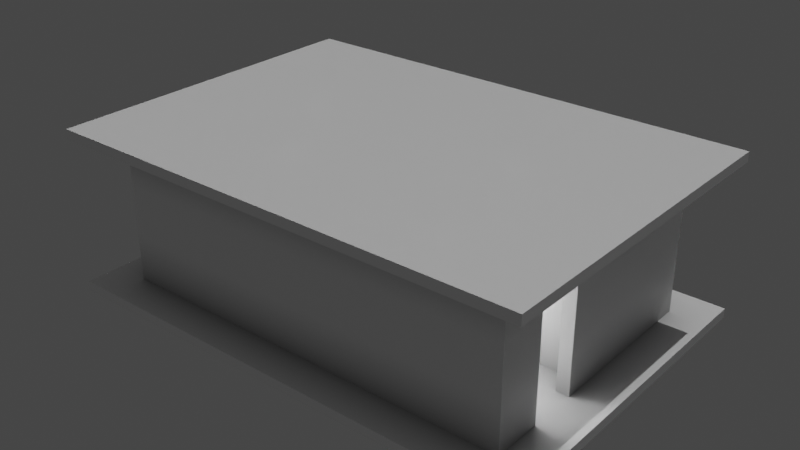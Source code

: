 # Source: casa.blend  (saved by Blender 2.91.10; exported with 4.5.12 LTS)
import bpy
from mathutils import Matrix  # noqa: F401  (used for matrix-valued properties, if any)

bpy.ops.wm.read_factory_settings(use_empty=True)
scene = bpy.context.scene
scene.name = 'Scene'

# ---- collections
col_collection = bpy.data.collections.new('Collection'); scene.collection.children.link(col_collection)
col_casa2_svg = bpy.data.collections.new('casa2.svg'); scene.collection.children.link(col_casa2_svg)

# ---- images (referenced by path relative to the original .blend; pixels are not part of the script)
import os
ASSET_DIR = os.environ.get("B2B_ASSET_DIR", "")  # directory of the original .blend (textures are referenced by path, not embedded)
HERE = os.path.dirname(os.path.abspath(__file__))  # packed textures are extracted next to this script under _unpacked/

def load_image(name, relpath, width, height, colorspace="sRGB"):
    """Load a texture the original file referenced (path relative to the .blend, or extracted next to this script)."""
    p = next((c for c in (os.path.join(HERE, relpath), os.path.join(ASSET_DIR, relpath)) if relpath and os.path.exists(c)), "")
    if p:
        img = bpy.data.images.load(p, check_existing=True)
        img.name = name
    else:  # same state as the original file: an image datablock whose file is absent (Cycles renders it pink)
        img = bpy.data.images.new(name, width, height)
        img.source = "FILE"
        img.filepath = "//" + (relpath or name)
    img.colorspace_settings.name = colorspace
    return img
img_the_biggest_wet_bake_jpg = load_image('the biggest wet bake.jpg', 'the biggest wet bake.jpg', 1024, 1024, 'sRGB')

# ---- materials (node trees are filled in below, after node groups)
mat_walls_baker = bpy.data.materials.new('walls baker')
mat_baked_walls = bpy.data.materials.new('baked walls')

# ---- material node trees
mat_walls_baker.use_nodes = True; mat_walls_baker.node_tree.nodes.clear()
_N = mat_walls_baker.node_tree.nodes; _L = mat_walls_baker.node_tree.links
n0 = _N.new('ShaderNodeBsdfPrincipled'); n0.name = 'Principled BSDF'; n0.location = (10, 300)
n0.distribution = 'GGX'
n0.subsurface_method = 'BURLEY'
n0.inputs[3].default_value = 1.45
n0.inputs[27].default_value = (0.0, 0.0, 0.0, 1.0)
n0.inputs[28].default_value = 1.0
n1 = _N.new('ShaderNodeOutputMaterial'); n1.name = 'Material Output'; n1.location = (300, 300)
n2 = _N.new('ShaderNodeAmbientOcclusion'); n2.name = 'Ambient Occlusion'; n2.location = (-288, 198)
n3 = _N.new('ShaderNodeTexImage'); n3.name = 'Image Texture'; n3.location = (-669, 141)
n3.image = img_the_biggest_wet_bake_jpg
_L.new(n0.outputs[0], n1.inputs[0])
_L.new(n2.outputs[0], n0.inputs[0])
n1.is_active_output = True
mat_baked_walls.use_nodes = True; mat_baked_walls.node_tree.nodes.clear()
_N = mat_baked_walls.node_tree.nodes; _L = mat_baked_walls.node_tree.links
n0 = _N.new('ShaderNodeBsdfPrincipled'); n0.name = 'Principled BSDF'; n0.location = (10, 300)
n0.distribution = 'GGX'
n0.subsurface_method = 'BURLEY'
n0.inputs[3].default_value = 1.45
n0.inputs[27].default_value = (0.0, 0.0, 0.0, 1.0)
n0.inputs[28].default_value = 1.0
n1 = _N.new('ShaderNodeOutputMaterial'); n1.name = 'Material Output'; n1.location = (300, 300)
n2 = _N.new('ShaderNodeTexImage'); n2.name = 'Image Texture'; n2.location = (-403, 181)
n2.image = img_the_biggest_wet_bake_jpg
_L.new(n0.outputs[0], n1.inputs[0])
_L.new(n2.outputs[0], n0.inputs[0])
n1.is_active_output = True

# ---- world
world_world = bpy.data.worlds.new('World'); scene.world = world_world
world_world.use_nodes = True; world_world.node_tree.nodes.clear()
_N = world_world.node_tree.nodes; _L = world_world.node_tree.links
n0 = _N.new('ShaderNodeOutputWorld'); n0.name = 'World Output'; n0.location = (300, 300)
n1 = _N.new('ShaderNodeBackground'); n1.name = 'Background'; n1.location = (10, 300)
n1.inputs[0].default_value = (0.05088, 0.05088, 0.05088, 1.0)
_L.new(n1.outputs[0], n0.inputs[0])
n0.is_active_output = True
world_world.color = (0.05088, 0.05088, 0.05088)
world_world.use_sun_shadow = False
world_world.sun_shadow_jitter_overblur = 0.0

# ---- lights
light_point = bpy.data.lights.new('Point', 'POINT')
light_point.specular_factor = 0.1366
light_point.transmission_factor = 0.0
light_point.energy = 100.0
light_point.shadow_soft_size = 0.5
light_point.shadow_maximum_resolution = 0.006
light_point.use_absolute_resolution = True
light_point_001 = bpy.data.lights.new('Point.001', 'POINT')
light_point_001.specular_factor = 0.1366
light_point_001.transmission_factor = 0.0
light_point_001.energy = 100.0
light_point_001.shadow_soft_size = 0.5
light_point_001.shadow_maximum_resolution = 0.006
light_point_001.use_absolute_resolution = True
light_point_002 = bpy.data.lights.new('Point.002', 'POINT')
light_point_002.specular_factor = 0.1366
light_point_002.transmission_factor = 0.0
light_point_002.energy = 100.0
light_point_002.shadow_soft_size = 0.5
light_point_002.shadow_maximum_resolution = 0.006
light_point_002.use_absolute_resolution = True
light_point_003 = bpy.data.lights.new('Point.003', 'POINT')
light_point_003.specular_factor = 0.1366
light_point_003.transmission_factor = 0.0
light_point_003.energy = 100.0
light_point_003.shadow_soft_size = 0.5
light_point_003.shadow_maximum_resolution = 0.006
light_point_003.use_absolute_resolution = True
light_sun = bpy.data.lights.new('Sun', 'SUN')
light_sun.transmission_factor = 0.0
light_sun.energy = 1.0
light_sun.shadow_soft_size = 0.125

# ---- meshes
me_rect4520_001 = bpy.data.meshes.new('rect4520.001')
me_rect4520_001.from_pydata([(-1.003, -1.003, -0.2028), (-1.003, 6.003, -0.2028), (-1.003, -1.003, 0.002848), (9.003, -1.003, -0.2028), (9.003, 6.003, -0.2028), (9.003, -1.003, 0.002848), (9.003, 6.003, 0.002848), (-1.003, 6.003, 0.002848), (-1.003, -1.003, 2.997), (-1.003, 6.003, 2.997), (-1.003, -1.003, 3.203), (9.003, -1.003, 2.997), (9.003, 6.003, 2.997), (9.003, -1.003, 3.203), (9.003, 6.003, 3.203), (-1.003, 6.003, 3.203), (-0.2535, 5.252, 2.499), (-0.2535, -0.2534, 2.499), (8.254, -0.2534, 2.499), (7.997, 0.003486, 2.499), (0.003487, 0.003487, 2.499), (0.003487, 4.996, 2.499), (1.247, 4.996, 2.499), (1.247, 3.253, 2.499), (0.9965, 2.996, 2.499), (1.504, 2.996, 2.499), (1.504, 4.996, 2.499), (7.997, 4.996, 2.499), (7.997, 2.503, 2.499), (5.002, 2.504, 2.499), (4.255, 3.251, 2.499), (3.996, 2.997, 2.499), (4.748, 2.245, 2.499), (7.997, 2.246, 2.499), (8.254, 5.252, 2.499), (8.253, 0.7533, 2.497), (8.253, 1.746, 2.497), (3.997, 4.996, 2.497), (4.253, 4.996, 2.499), (0.003487, 2.997, 2.497), (0.003487, 3.252, 2.497), (7.997, 0.7533, 2.497), (7.997, 1.746, 2.497), (3.997, 4.002, 2.497), (4.253, 4.002, 2.497), (0.9965, 3.252, 2.497), (4.254, 3.251, 0.002848), (7.997, 1.747, 0.002848), (4.253, 4.002, 0.002848), (8.253, -0.2531, 2.997), (0.002986, 0.002985, 0.002848), (8.253, 1.747, 0.002848), (7.997, 0.002984, 0.002848), (1.503, 2.996, 2.997), (8.253, 0.7528, 0.002848), (0.002985, 4.996, 0.002848), (-0.2532, -0.2531, 2.997), (1.247, 4.996, 0.002848), (7.997, 0.7528, 0.002848), (5.002, 2.503, 0.002848), (7.997, 2.502, 0.002848), (1.503, 4.996, 2.997), (1.247, 4.996, 2.997), (3.997, 4.002, 2.997), (0.003389, 4.996, 2.997), (3.996, 2.997, 2.997), (4.255, 3.251, 2.997), (3.997, 4.002, 0.002848), (8.253, 5.252, 2.997), (5.002, 2.504, 2.997), (-0.2532, 5.252, 2.997), (4.253, 4.996, 2.997), (4.748, 2.246, 2.997), (7.997, 4.996, 2.997), (7.997, 2.503, 2.997), (8.253, 0.753, 2.997), (3.997, 4.996, 2.997), (8.253, 1.746, 2.997), (0.00339, 3.252, 2.997), (0.9968, 3.252, 2.997), (7.997, 2.246, 2.997), (7.997, 1.746, 2.997), (0.9968, 2.997, 2.997), (0.003391, 0.00339, 2.997), (1.247, 3.253, 2.997), (0.00339, 2.997, 2.997), (4.253, 4.002, 2.997), (7.997, 0.753, 2.997), (7.997, 0.00339, 2.997), (0.9971, 3.252, 0.002848), (0.9971, 2.996, 0.002848), (1.503, 4.996, 0.002848), (7.997, 4.996, 0.002848), (3.997, 2.998, 0.002848), (4.748, 2.246, 0.002848), (7.997, 2.247, 0.002848), (8.253, 5.252, 0.002848), (8.253, -0.2529, 0.002848), (-0.2529, 5.252, 0.002848), (-0.2529, -0.2529, 0.002848), (1.247, 3.252, 0.002848), (1.503, 2.996, 0.002848), (3.997, 4.996, 0.002848), (0.003487, 2.997, 0.002848)], [], [(1, 4, 3, 0), (0, 2, 7, 1), (3, 5, 2, 0), (4, 6, 5, 3), (1, 7, 6, 4), (8, 10, 15, 9), (11, 13, 10, 8), (12, 14, 13, 11), (14, 15, 10, 13), (9, 15, 14, 12), (35, 41, 42, 36), (40, 45, 24, 39), (37, 38, 44, 43), (102, 67, 48, 46, 59, 60, 92), (99, 2, 5, 97), (64, 62, 84, 79, 78), (71, 73, 74, 69, 66, 86), (87, 88, 83, 85, 82, 53, 61, 76, 63, 65, 72, 80, 81), (77, 68, 70, 56, 8, 9, 12, 11, 49, 75), (11, 8, 56, 49), (54, 35, 18, 97), (95, 33, 32, 94), (45, 23, 100, 89), (97, 18, 17, 99), (96, 34, 36, 51), (42, 33, 95, 47), (101, 25, 24, 90), (91, 26, 25, 101), (23, 22, 57, 100), (52, 19, 41, 58), (31, 43, 67, 93), (60, 28, 27, 92), (46, 30, 29, 59), (17, 16, 98, 99), (16, 34, 96, 98), (94, 32, 31, 93), (48, 44, 30, 46), (20, 19, 52, 50), (57, 22, 21, 55), (59, 29, 28, 60), (21, 22, 62, 64), (29, 30, 66, 69), (65, 31, 32, 72), (28, 29, 69, 74), (77, 36, 34, 68), (72, 32, 33, 80), (33, 42, 81, 80), (22, 23, 84, 62), (27, 28, 74, 73), (41, 19, 88, 87), (30, 44, 86, 66), (16, 17, 56, 70), (19, 20, 83, 88), (23, 45, 79, 84), (49, 18, 35, 75), (82, 24, 25, 53), (56, 17, 18, 49), (53, 25, 26, 61), (43, 31, 65, 63), (34, 16, 70, 68), (42, 41, 87, 81), (35, 36, 77, 75), (45, 40, 78, 79), (39, 24, 82, 85), (44, 38, 71, 86), (37, 43, 63, 76), (24, 45, 89, 90), (37, 26, 91, 102), (103, 39, 20, 50), (71, 38, 27, 73), (26, 37, 76, 61), (78, 40, 21, 64), (20, 39, 85, 83), (36, 42, 47, 51), (35, 54, 58, 41), (44, 48, 67, 43), (38, 37, 102, 92, 27), (55, 21, 40, 39, 103), (57, 55, 103, 90, 89, 100), (51, 54, 97, 5, 6, 7, 2, 99, 98, 96), (90, 103, 50, 52, 58, 54, 51, 47, 95, 94, 93, 67, 102, 91, 101)])
_uv = me_rect4520_001.uv_layers.new(name='UVMap')
_uv.uv.foreach_set('vector', [0.01792, 0.3202, 0.01792, 0.01792, 0.2296, 0.01792, 0.2296, 0.3202, 0.9338, 0.4975, 0.94, 0.4975, 0.94, 0.7091, 0.9338, 0.7091, 0.8076, 0.4975, 0.8138, 0.4975, 0.8138, 0.7998, 0.8076, 0.7998, 0.9371, 0.1442, 0.9433, 0.1442, 0.9433, 0.3559, 0.9371, 0.3559, 0.7656, 0.4975, 0.7718, 0.4975, 0.7718, 0.7998, 0.7656, 0.7998, 0.9759, 0.745, 0.9821, 0.745, 0.9821, 0.9567, 0.9759, 0.9567, 0.8497, 0.4975, 0.8559, 0.4975, 0.8559, 0.7998, 0.8497, 0.7998, 0.9759, 0.4975, 0.9821, 0.4975, 0.9821, 0.7091, 0.9759, 0.7091, 0.4771, 0.01792, 0.4771, 0.3202, 0.2654, 0.3202, 0.2654, 0.01792, 0.8917, 0.4975, 0.898, 0.4975, 0.898, 0.7998, 0.8917, 0.7998, 0.01792, 0.8809, 0.02565, 0.8809, 0.02565, 0.9109, 0.01792, 0.9109, 0.7074, 0.2201, 0.7074, 0.2501, 0.6996, 0.2501, 0.6996, 0.2201, 0.7509, 0.2501, 0.7432, 0.2501, 0.7432, 0.2201, 0.7509, 0.2201, 0.1992, 0.5073, 0.1691, 0.5073, 0.1691, 0.4996, 0.1464, 0.4995, 0.1239, 0.477, 0.1238, 0.3865, 0.1992, 0.3865, 0.04058, 0.6357, 0.01792, 0.6584, 0.01792, 0.3561, 0.04058, 0.3787, 0.8919, 0.409, 0.9294, 0.409, 0.9294, 0.4616, 0.9219, 0.4616, 0.8919, 0.4616, 0.2705, 0.8073, 0.2705, 0.6942, 0.3459, 0.6942, 0.3458, 0.7847, 0.3233, 0.8073, 0.3006, 0.8073, 0.6411, 0.01792, 0.6638, 0.01793, 0.6638, 0.2594, 0.5733, 0.2594, 0.5733, 0.2294, 0.5734, 0.2141, 0.5129, 0.2141, 0.5129, 0.1388, 0.543, 0.1388, 0.5733, 0.1388, 0.596, 0.1161, 0.596, 0.01793, 0.6111, 0.01792, 0.394, 0.3787, 0.2881, 0.3787, 0.2881, 0.6357, 0.4544, 0.6357, 0.4771, 0.6584, 0.2654, 0.6584, 0.2654, 0.3561, 0.4771, 0.3561, 0.4544, 0.3787, 0.424, 0.3787, 0.4771, 0.3561, 0.4771, 0.6584, 0.4544, 0.6357, 0.4544, 0.3787, 0.6996, 0.1539, 0.775, 0.1539, 0.775, 0.1843, 0.6996, 0.1843, 0.2347, 0.8151, 0.1593, 0.8151, 0.1593, 0.717, 0.2347, 0.717, 0.5429, 0.8806, 0.5505, 0.8806, 0.5505, 0.956, 0.543, 0.956, 0.6393, 0.2953, 0.7147, 0.2953, 0.7147, 0.5523, 0.6393, 0.5523, 0.6996, 0.01794, 0.775, 0.01792, 0.775, 0.1239, 0.6996, 0.1238, 0.6544, 0.8956, 0.6393, 0.8956, 0.6393, 0.8202, 0.6544, 0.8202, 0.3159, 0.8432, 0.3159, 0.9186, 0.3006, 0.9186, 0.3006, 0.8432, 0.4421, 0.8206, 0.4421, 0.896, 0.3817, 0.896, 0.3817, 0.8206, 0.9145, 0.9111, 0.8618, 0.9111, 0.8618, 0.8356, 0.9145, 0.8356, 0.707, 0.8202, 0.707, 0.8956, 0.6844, 0.8956, 0.6844, 0.8202, 0.8259, 0.9111, 0.7956, 0.911, 0.7956, 0.8356, 0.8259, 0.8356, 0.9013, 0.01792, 0.9013, 0.09335, 0.8259, 0.09335, 0.8259, 0.01792, 0.8786, 0.2347, 0.8786, 0.1593, 0.9012, 0.1593, 0.9012, 0.2347, 0.841, 0.2953, 0.841, 0.4616, 0.7656, 0.4616, 0.7656, 0.2953, 0.5884, 0.2953, 0.5884, 0.5523, 0.5129, 0.5523, 0.5129, 0.2953, 0.2347, 0.717, 0.1593, 0.717, 0.1593, 0.6942, 0.2347, 0.6942, 0.8559, 0.2347, 0.8559, 0.1593, 0.8786, 0.1593, 0.8786, 0.2347, 0.5884, 0.5882, 0.5884, 0.8297, 0.5129, 0.8297, 0.5129, 0.5882, 0.1818, 0.851, 0.1818, 0.9264, 0.1442, 0.9264, 0.1442, 0.851, 0.3817, 0.6942, 0.4571, 0.6942, 0.4571, 0.7847, 0.3817, 0.7847, 0.1442, 0.9264, 0.1818, 0.9264, 0.1818, 0.9414, 0.1442, 0.9414, 0.9012, 0.1593, 0.8786, 0.1593, 0.8787, 0.1442, 0.9012, 0.1443, 0.1442, 0.6942, 0.1593, 0.6942, 0.1593, 0.717, 0.1442, 0.717, 0.4571, 0.7847, 0.4571, 0.6942, 0.4722, 0.6942, 0.4722, 0.7847, 0.7901, 0.1239, 0.775, 0.1239, 0.775, 0.01792, 0.7901, 0.01793, 0.1442, 0.717, 0.1593, 0.717, 0.1593, 0.8151, 0.1442, 0.8151, 0.6393, 0.8956, 0.6544, 0.8956, 0.6544, 0.9107, 0.6393, 0.9107, 0.8618, 0.9111, 0.9145, 0.9111, 0.9145, 0.9261, 0.8618, 0.9261, 0.8259, 0.09335, 0.9013, 0.09335, 0.9013, 0.1084, 0.8259, 0.1084, 0.6844, 0.8956, 0.707, 0.8956, 0.707, 0.9107, 0.6844, 0.9107, 0.8786, 0.1593, 0.8559, 0.1593, 0.8559, 0.1442, 0.8787, 0.1442, 0.841, 0.4616, 0.841, 0.2953, 0.856, 0.2953, 0.856, 0.4616, 0.5884, 0.8297, 0.5884, 0.5882, 0.6034, 0.5882, 0.6034, 0.8297, 0.5505, 0.8806, 0.5429, 0.8806, 0.543, 0.8655, 0.5505, 0.8655, 0.7901, 0.1843, 0.775, 0.1843, 0.775, 0.1539, 0.7901, 0.1539, 0.3006, 0.9336, 0.3006, 0.9186, 0.3159, 0.9186, 0.3159, 0.9336, 0.7297, 0.5523, 0.7147, 0.5523, 0.7147, 0.2953, 0.7297, 0.2953, 0.3817, 0.911, 0.3817, 0.896, 0.4421, 0.896, 0.4421, 0.911, 0.7956, 0.911, 0.8259, 0.9111, 0.8259, 0.9261, 0.7956, 0.9261, 0.5884, 0.5523, 0.5884, 0.2953, 0.6034, 0.2953, 0.6034, 0.5523, 0.6544, 0.8956, 0.6844, 0.8956, 0.6844, 0.9107, 0.6544, 0.9107, 0.775, 0.1539, 0.775, 0.1239, 0.7901, 0.1239, 0.7901, 0.1539, 0.5429, 0.8806, 0.5129, 0.8806, 0.5129, 0.8655, 0.543, 0.8655, 0.2706, 0.9185, 0.3006, 0.9186, 0.3006, 0.9336, 0.2705, 0.9336, 0.8559, 0.1593, 0.8259, 0.1593, 0.8259, 0.1442, 0.8559, 0.1442, 0.7656, 0.911, 0.7956, 0.911, 0.7956, 0.9261, 0.7656, 0.9261, 0.8919, 0.2953, 0.8996, 0.2953, 0.8996, 0.3707, 0.8919, 0.3707, 0.7146, 0.709, 0.7147, 0.7843, 0.6393, 0.7844, 0.6393, 0.709, 0.1084, 0.7847, 0.03303, 0.7847, 0.03296, 0.6942, 0.1084, 0.6942, 0.7297, 0.7013, 0.7147, 0.7013, 0.7147, 0.5882, 0.7297, 0.5882, 0.7147, 0.7843, 0.7146, 0.709, 0.7297, 0.709, 0.7297, 0.7844, 0.01792, 0.7924, 0.03303, 0.7924, 0.03296, 0.8451, 0.01792, 0.8451, 0.03296, 0.6942, 0.03303, 0.7847, 0.01792, 0.7847, 0.01792, 0.6942, 0.9448, 0.09328, 0.9371, 0.09328, 0.9371, 0.01792, 0.9448, 0.01792, 0.5864, 0.9409, 0.5863, 0.8655, 0.5941, 0.8655, 0.5941, 0.9409, 0.2177, 0.9263, 0.2177, 0.851, 0.2254, 0.851, 0.2254, 0.9263, 0.7147, 0.7013, 0.7146, 0.709, 0.6393, 0.709, 0.6393, 0.5882, 0.7147, 0.5882, 0.1084, 0.8451, 0.03296, 0.8451, 0.03303, 0.7924, 0.03303, 0.7847, 0.1084, 0.7847, 0.1992, 0.5904, 0.1992, 0.628, 0.1388, 0.628, 0.1388, 0.598, 0.1465, 0.598, 0.1465, 0.5904, 0.101, 0.3787, 0.07097, 0.3787, 0.04058, 0.3787, 0.01792, 0.3561, 0.2296, 0.3561, 0.2296, 0.6584, 0.01792, 0.6584, 0.04058, 0.6357, 0.2069, 0.6357, 0.2069, 0.3787, 0.1388, 0.598, 0.1388, 0.628, 0.04831, 0.628, 0.04831, 0.3865, 0.07097, 0.3865, 0.07097, 0.3787, 0.101, 0.3787, 0.101, 0.3865, 0.1161, 0.3865, 0.1161, 0.4846, 0.1388, 0.5073, 0.1691, 0.5073, 0.1992, 0.5073, 0.1992, 0.5827, 0.1388, 0.5827])
me_rect4520_001.materials.append(mat_walls_baker)
me_rect4520_001.materials.append(mat_baked_walls)
me_rect4520_001.use_remesh_fix_poles = True
me_rect4520_001.use_remesh_preserve_attributes = False
me_rect4520_001.use_mirror_vertex_groups = False
me_rect4520_001.update()

# ---- objects
ob_point = bpy.data.objects.new('Point', light_point)
ob_point_001 = bpy.data.objects.new('Point.001', light_point_001)
ob_point_002 = bpy.data.objects.new('Point.002', light_point_002)
ob_point_003 = bpy.data.objects.new('Point.003', light_point_003)
ob_sun = bpy.data.objects.new('Sun', light_sun)
ob_baker = bpy.data.objects.new('baker', me_rect4520_001)

# ---- transforms, parenting, visibility, modifiers, constraints
ob_point.location = (6.148, 0.9674, 2.806)
ob_point.lineart.crease_threshold = 0.0
ob_point_001.location = (5.461, 4.021, 2.806)
ob_point_001.lineart.crease_threshold = 0.0
ob_point_002.location = (0.5724, 3.927, 2.806)
ob_point_002.lineart.crease_threshold = 0.0
ob_point_003.location = (2.046, 1.624, 2.806)
ob_point_003.lineart.crease_threshold = 0.0
ob_sun.location = (2.046, 1.624, 3.0)
ob_sun.rotation_euler = (-0.3864, 0.04384, -0.008578)
ob_sun.lineart.crease_threshold = 0.0
ob_baker.location = (0.0, 0.0, 0.0)
ob_baker.lineart.crease_threshold = 0.0

# ---- collection membership
col_collection.objects.link(ob_point)
col_collection.objects.link(ob_point_001)
col_collection.objects.link(ob_point_002)
col_collection.objects.link(ob_point_003)
col_collection.objects.link(ob_sun)
col_casa2_svg.objects.link(ob_baker)

# ---- scene / render settings (as saved in the file)
scene.frame_start = 1; scene.frame_end = 250; scene.frame_set(32)
scene.render.engine = 'CYCLES'
scene.cycles.samples = 128
scene.cycles.sampling_pattern = 'TABULATED_SOBOL'
scene.cycles.use_adaptive_sampling = False
scene.cycles.use_light_tree = False
scene.view_settings.view_transform = 'Filmic'
bpy.context.view_layer.update()

# ---- added for rendering (the .blend has no active camera): camera
cam_auto = bpy.data.cameras.new('AutoCamera')
cam_auto.lens = 50.0
cam_auto.sensor_width = 36.0
cam_auto.clip_end = 1000.0
ob_auto_camera = bpy.data.objects.new('AutoCamera', cam_auto)
scene.collection.objects.link(ob_auto_camera)
ob_auto_camera.location = (15.7322, -11.5787, 10.8858)
ob_auto_camera.rotation_euler = (1.09748, -7.21219e-08, 0.694738)
scene.camera = ob_auto_camera
bpy.context.view_layer.update()
